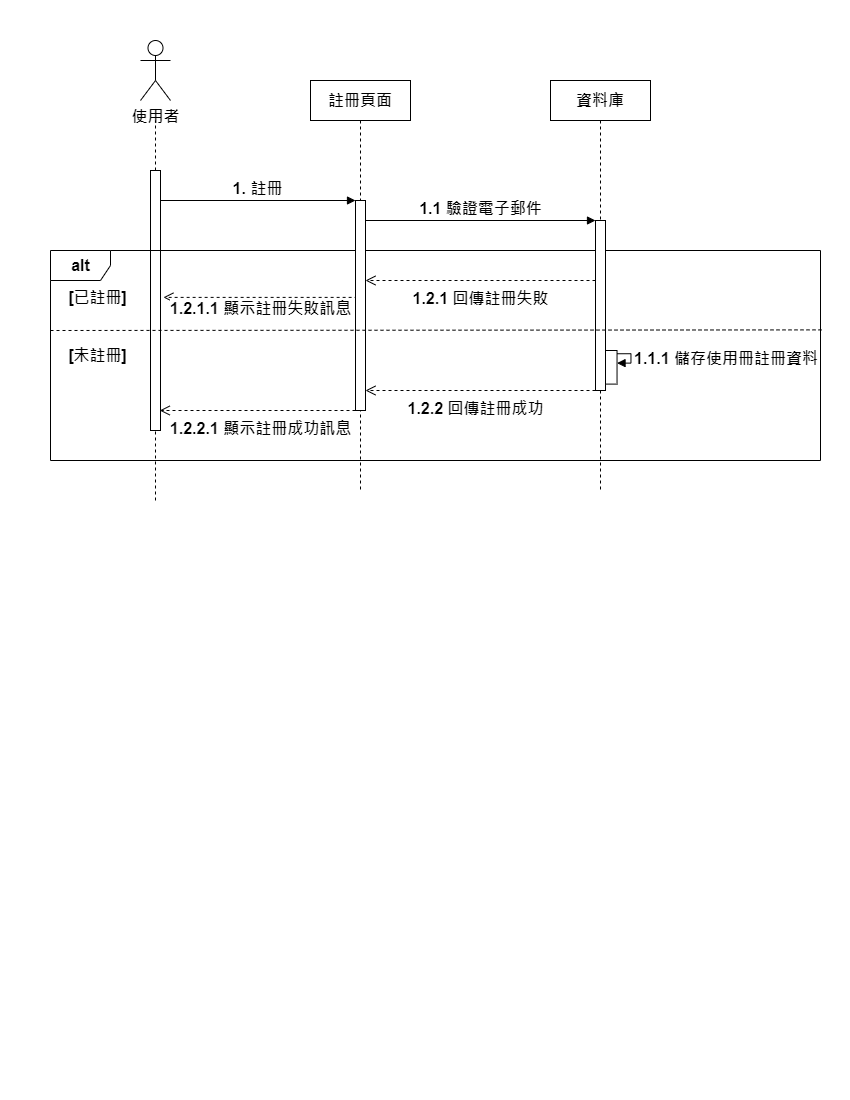

The diagram above was exported from draw.io. Its source (the exported page's mxGraphModel, read from the mxfile embedded in the PNG):
<mxGraphModel dx="1440" dy="786" grid="1" gridSize="10" guides="1" tooltips="1" connect="1" arrows="1" fold="1" page="1" pageScale="1" pageWidth="850" pageHeight="1100" math="0" shadow="0">
  <root>
    <mxCell id="0" />
    <mxCell id="1" parent="0" />
    <mxCell id="vPJX-rlTlokXlbCJGM6s-1" value="" style="endArrow=none;dashed=1;html=1;rounded=0;fontSize=16;" parent="1" source="aM9ryv3xv72pqoxQDRHE-4" edge="1">
      <mxGeometry width="50" height="50" relative="1" as="geometry">
        <mxPoint x="154" y="520" as="sourcePoint" />
        <mxPoint x="155" y="120" as="targetPoint" />
      </mxGeometry>
    </mxCell>
    <mxCell id="vPJX-rlTlokXlbCJGM6s-2" value="&lt;b style=&quot;font-size: 16px;&quot;&gt;使用者&lt;/b&gt;" style="shape=umlActor;verticalLabelPosition=bottom;verticalAlign=top;html=1;outlineConnect=0;strokeWidth=1;fontSize=16;" parent="1" vertex="1">
      <mxGeometry x="140" y="40" width="30" height="60" as="geometry" />
    </mxCell>
    <mxCell id="vPJX-rlTlokXlbCJGM6s-36" value="" style="endArrow=none;dashed=1;html=1;rounded=0;fontSize=16;" parent="1" target="aM9ryv3xv72pqoxQDRHE-4" edge="1">
      <mxGeometry width="50" height="50" relative="1" as="geometry">
        <mxPoint x="155" y="500" as="sourcePoint" />
        <mxPoint x="155" y="120" as="targetPoint" />
      </mxGeometry>
    </mxCell>
    <mxCell id="aM9ryv3xv72pqoxQDRHE-4" value="" style="html=1;points=[];perimeter=orthogonalPerimeter;outlineConnect=0;targetShapes=umlLifeline;portConstraint=eastwest;newEdgeStyle={&quot;edgeStyle&quot;:&quot;elbowEdgeStyle&quot;,&quot;elbow&quot;:&quot;vertical&quot;,&quot;curved&quot;:0,&quot;rounded&quot;:0};fontStyle=0;labelBorderColor=none;fontSize=16;" parent="1" vertex="1">
      <mxGeometry x="150" y="170" width="10" height="260" as="geometry" />
    </mxCell>
    <mxCell id="vPJX-rlTlokXlbCJGM6s-51" value="" style="group;strokeWidth=2;fontSize=16;" parent="1" connectable="0" vertex="1">
      <mxGeometry x="50" y="250" width="770" height="210" as="geometry" />
    </mxCell>
    <mxCell id="vPJX-rlTlokXlbCJGM6s-46" value="&lt;b style=&quot;font-size: 16px;&quot;&gt;alt&lt;/b&gt;" style="shape=umlFrame;whiteSpace=wrap;html=1;pointerEvents=0;fontSize=16;" parent="vPJX-rlTlokXlbCJGM6s-51" vertex="1">
      <mxGeometry width="769.9999999999999" height="210" as="geometry" />
    </mxCell>
    <mxCell id="vPJX-rlTlokXlbCJGM6s-43" value="[已註冊]" style="text;strokeColor=none;align=center;fillColor=none;html=1;verticalAlign=middle;whiteSpace=wrap;rounded=0;fontStyle=1;fontSize=16;" parent="vPJX-rlTlokXlbCJGM6s-51" vertex="1">
      <mxGeometry y="28.451612903225804" width="94.76923076923075" height="37.93548387096774" as="geometry" />
    </mxCell>
    <mxCell id="vPJX-rlTlokXlbCJGM6s-44" value="[未註冊]" style="text;strokeColor=none;align=center;fillColor=none;html=1;verticalAlign=middle;whiteSpace=wrap;rounded=0;fontStyle=1;fontSize=16;" parent="vPJX-rlTlokXlbCJGM6s-51" vertex="1">
      <mxGeometry y="90.77096774193548" width="94.76923076923075" height="28.451612903225804" as="geometry" />
    </mxCell>
    <mxCell id="vPJX-rlTlokXlbCJGM6s-60" value="&lt;font style=&quot;font-size: 16px;&quot;&gt;&lt;b style=&quot;font-size: 16px;&quot;&gt;1.2.1.1 顯示註冊失敗訊息&lt;/b&gt;&lt;/font&gt;" style="html=1;verticalAlign=bottom;endArrow=open;dashed=1;endSize=8;curved=0;rounded=0;fontSize=16;" parent="vPJX-rlTlokXlbCJGM6s-51" edge="1">
      <mxGeometry x="0.0303" y="23" relative="1" as="geometry">
        <mxPoint x="313.1333333333333" y="46.89000000000009" as="sourcePoint" />
        <mxPoint x="112.93333333333332" y="46.89000000000009" as="targetPoint" />
        <mxPoint as="offset" />
      </mxGeometry>
    </mxCell>
    <mxCell id="vPJX-rlTlokXlbCJGM6s-54" value="&lt;font style=&quot;font-size: 16px;&quot;&gt;&lt;b style=&quot;font-size: 16px;&quot;&gt;1.2.2 回傳註冊成功&lt;/b&gt;&lt;/font&gt;" style="html=1;verticalAlign=bottom;endArrow=open;dashed=1;endSize=8;curved=0;rounded=0;fontSize=16;" parent="vPJX-rlTlokXlbCJGM6s-51" edge="1">
      <mxGeometry x="0.0435" y="30" relative="1" as="geometry">
        <mxPoint x="545" y="140.00480000000005" as="sourcePoint" />
        <mxPoint x="315" y="140.00480000000005" as="targetPoint" />
        <mxPoint as="offset" />
        <Array as="points">
          <mxPoint x="463.8499999999999" y="140.00480000000005" />
        </Array>
      </mxGeometry>
    </mxCell>
    <mxCell id="vPJX-rlTlokXlbCJGM6s-49" value="&lt;font style=&quot;font-size: 16px;&quot;&gt;&lt;b style=&quot;font-size: 16px;&quot;&gt;1. 註冊&lt;/b&gt;&lt;/font&gt;" style="html=1;verticalAlign=bottom;endArrow=block;curved=0;rounded=0;fontSize=16;" parent="1" edge="1" target="aM9ryv3xv72pqoxQDRHE-6">
      <mxGeometry width="80" relative="1" as="geometry">
        <mxPoint x="160" y="199.99666666666675" as="sourcePoint" />
        <mxPoint x="315" y="199.9966666666667" as="targetPoint" />
      </mxGeometry>
    </mxCell>
    <mxCell id="vPJX-rlTlokXlbCJGM6s-50" value="&lt;font style=&quot;font-size: 16px;&quot;&gt;&lt;b style=&quot;font-size: 16px;&quot;&gt;1.1 驗證電子郵件&lt;/b&gt;&lt;/font&gt;" style="html=1;verticalAlign=bottom;endArrow=block;curved=0;rounded=0;fontSize=16;" parent="1" edge="1">
      <mxGeometry width="80" relative="1" as="geometry">
        <mxPoint x="365" y="220.0000000000001" as="sourcePoint" />
        <mxPoint x="595" y="220.0000000000001" as="targetPoint" />
      </mxGeometry>
    </mxCell>
    <mxCell id="dxEY5NApoz12qIuc9Eb0-2" value="" style="group" vertex="1" connectable="0" parent="1">
      <mxGeometry x="550" y="80" width="100" height="470" as="geometry" />
    </mxCell>
    <mxCell id="vPJX-rlTlokXlbCJGM6s-9" value="&lt;b style=&quot;font-size: 16px;&quot;&gt;資料庫&lt;/b&gt;" style="shape=umlLifeline;perimeter=lifelinePerimeter;whiteSpace=wrap;html=1;container=0;dropTarget=0;collapsible=0;recursiveResize=0;outlineConnect=0;portConstraint=eastwest;newEdgeStyle={&quot;edgeStyle&quot;:&quot;elbowEdgeStyle&quot;,&quot;elbow&quot;:&quot;vertical&quot;,&quot;curved&quot;:0,&quot;rounded&quot;:0};fontSize=16;" parent="dxEY5NApoz12qIuc9Eb0-2" vertex="1">
      <mxGeometry width="100" height="410" as="geometry" />
    </mxCell>
    <mxCell id="vPJX-rlTlokXlbCJGM6s-76" value="" style="html=1;points=[];perimeter=orthogonalPerimeter;outlineConnect=0;targetShapes=umlLifeline;portConstraint=eastwest;newEdgeStyle={&quot;edgeStyle&quot;:&quot;elbowEdgeStyle&quot;,&quot;elbow&quot;:&quot;vertical&quot;,&quot;curved&quot;:0,&quot;rounded&quot;:0};fontSize=16;" parent="dxEY5NApoz12qIuc9Eb0-2" vertex="1">
      <mxGeometry x="45" y="140" width="10" height="170" as="geometry" />
    </mxCell>
    <mxCell id="vPJX-rlTlokXlbCJGM6s-53" value="&lt;font style=&quot;font-size: 16px;&quot;&gt;&lt;b style=&quot;font-size: 16px;&quot;&gt;1.2.1 回傳註冊失敗&lt;/b&gt;&lt;/font&gt;" style="html=1;verticalAlign=bottom;endArrow=open;dashed=1;endSize=8;curved=0;rounded=0;fontSize=16;" parent="dxEY5NApoz12qIuc9Eb0-2" target="aM9ryv3xv72pqoxQDRHE-6" edge="1">
      <mxGeometry y="30" relative="1" as="geometry">
        <mxPoint x="45" y="200.0000000000001" as="sourcePoint" />
        <mxPoint x="-225" y="200.0000000000001" as="targetPoint" />
        <mxPoint as="offset" />
      </mxGeometry>
    </mxCell>
    <mxCell id="bBUyTeHnWDMbRsADaSTQ-9" value="" style="html=1;points=[[0,0,0,0,5],[0,1,0,0,-5],[1,0,0,0,5],[1,1,0,0,-5]];perimeter=orthogonalPerimeter;outlineConnect=0;targetShapes=umlLifeline;portConstraint=eastwest;newEdgeStyle={&quot;curved&quot;:0,&quot;rounded&quot;:0};fontSize=16;" parent="dxEY5NApoz12qIuc9Eb0-2" vertex="1">
      <mxGeometry x="55.00384615384621" y="270" width="11.538461538461537" height="33.6" as="geometry" />
    </mxCell>
    <mxCell id="bBUyTeHnWDMbRsADaSTQ-4" value="&lt;b&gt;1.1.1 儲存使用冊註冊資料&lt;/b&gt;" style="html=1;align=left;spacingLeft=2;endArrow=block;rounded=0;edgeStyle=orthogonalEdgeStyle;curved=0;rounded=0;fontSize=16;" parent="dxEY5NApoz12qIuc9Eb0-2" target="bBUyTeHnWDMbRsADaSTQ-9" edge="1">
      <mxGeometry relative="1" as="geometry">
        <mxPoint x="66.54230769230776" y="273.2508" as="sourcePoint" />
        <Array as="points">
          <mxPoint x="80.4115384615385" y="273.36" />
          <mxPoint x="80.4115384615385" y="282.6" />
        </Array>
        <mxPoint x="78.08076923076919" y="295.2" as="targetPoint" />
      </mxGeometry>
    </mxCell>
    <mxCell id="dxEY5NApoz12qIuc9Eb0-3" value="" style="group" vertex="1" connectable="0" parent="1">
      <mxGeometry x="310" y="80" width="100" height="460" as="geometry" />
    </mxCell>
    <mxCell id="aM9ryv3xv72pqoxQDRHE-5" value="&lt;b style=&quot;font-size: 16px;&quot;&gt;註冊頁面&lt;/b&gt;" style="shape=umlLifeline;perimeter=lifelinePerimeter;whiteSpace=wrap;html=1;container=0;dropTarget=0;collapsible=0;recursiveResize=0;outlineConnect=0;portConstraint=eastwest;newEdgeStyle={&quot;edgeStyle&quot;:&quot;elbowEdgeStyle&quot;,&quot;elbow&quot;:&quot;vertical&quot;,&quot;curved&quot;:0,&quot;rounded&quot;:0};strokeWidth=1;fontSize=16;" parent="dxEY5NApoz12qIuc9Eb0-3" vertex="1">
      <mxGeometry width="100" height="410" as="geometry" />
    </mxCell>
    <mxCell id="aM9ryv3xv72pqoxQDRHE-6" value="" style="html=1;points=[];perimeter=orthogonalPerimeter;outlineConnect=0;targetShapes=umlLifeline;portConstraint=eastwest;newEdgeStyle={&quot;edgeStyle&quot;:&quot;elbowEdgeStyle&quot;,&quot;elbow&quot;:&quot;vertical&quot;,&quot;curved&quot;:0,&quot;rounded&quot;:0};fontSize=16;" parent="dxEY5NApoz12qIuc9Eb0-3" vertex="1">
      <mxGeometry x="45" y="120" width="10" height="210" as="geometry" />
    </mxCell>
    <mxCell id="vPJX-rlTlokXlbCJGM6s-41" value="" style="endArrow=none;dashed=1;html=1;rounded=0;exitX=0;exitY=0.25;exitDx=0;exitDy=0;entryX=1.004;entryY=0.378;entryDx=0;entryDy=0;entryPerimeter=0;fontSize=16;" parent="dxEY5NApoz12qIuc9Eb0-3" target="vPJX-rlTlokXlbCJGM6s-46" edge="1">
      <mxGeometry width="50" height="50" relative="1" as="geometry">
        <mxPoint x="-260" y="249.99709677419355" as="sourcePoint" />
        <mxPoint x="489.25" y="250.17999999999995" as="targetPoint" />
      </mxGeometry>
    </mxCell>
    <mxCell id="vPJX-rlTlokXlbCJGM6s-79" value="&lt;b style=&quot;font-size: 16px;&quot;&gt;&lt;font style=&quot;font-size: 16px;&quot;&gt;1.2.2.1 顯示註冊成功訊息&lt;/font&gt;&lt;/b&gt;" style="html=1;verticalAlign=bottom;endArrow=open;dashed=1;endSize=8;curved=0;rounded=0;fontSize=16;" parent="dxEY5NApoz12qIuc9Eb0-3" edge="1">
      <mxGeometry x="-0.0295" y="30" relative="1" as="geometry">
        <mxPoint x="44.999230769230735" y="329.9998444444444" as="sourcePoint" />
        <mxPoint x="-150.76999999999998" y="329.9998444444444" as="targetPoint" />
        <mxPoint as="offset" />
      </mxGeometry>
    </mxCell>
  </root>
</mxGraphModel>